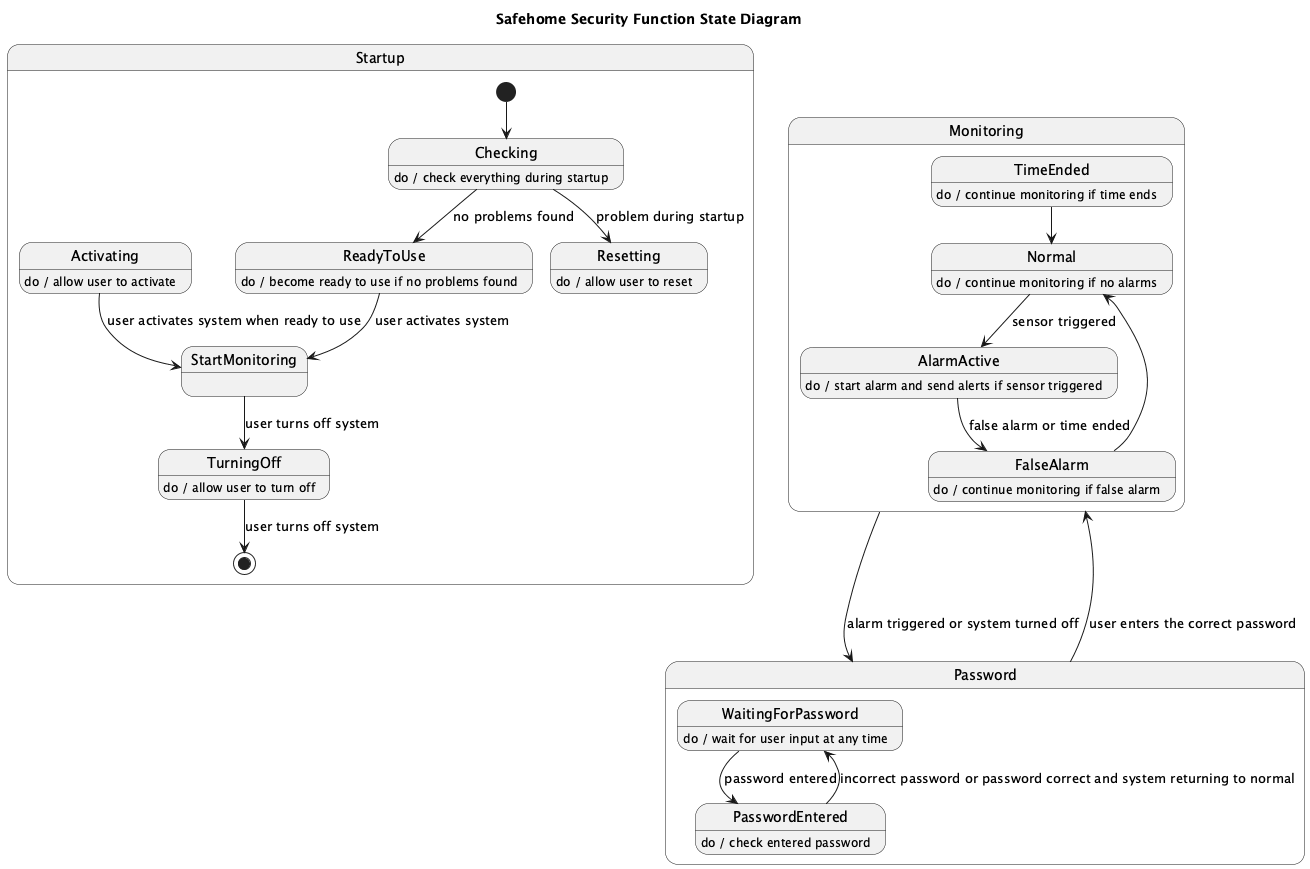

The diagram above was rendered by PlantUML. Its source (embedded in the PNG):
@startuml
title Safehome Security Function State Diagram

state Startup {
  [*] --> Checking

  state Checking
  Checking : do / check everything during startup

  state ReadyToUse
  ReadyToUse : do / become ready to use if no problems found

  state Resetting
  Resetting : do / allow user to reset

  state Activating
  Activating : do / allow user to activate

  Checking --> ReadyToUse : no problems found
  Checking --> Resetting : problem during startup

  ReadyToUse --> StartMonitoring : user activates system
  Activating --> StartMonitoring : user activates system when ready to use

  state TurningOff
  TurningOff : do / allow user to turn off
  StartMonitoring --> TurningOff : user turns off system

  TurningOff --> [*] : user turns off system
}

state Monitoring {
  state Normal
  Normal : do / continue monitoring if no alarms

  state AlarmActive
  AlarmActive : do / start alarm and send alerts if sensor triggered

  state FalseAlarm
  FalseAlarm : do / continue monitoring if false alarm

  state TimeEnded
  TimeEnded : do / continue monitoring if time ends

  Normal --> AlarmActive : sensor triggered
  AlarmActive --> FalseAlarm : false alarm or time ended
  FalseAlarm --> Normal
  TimeEnded --> Normal
}

state Password {
  state WaitingForPassword
  WaitingForPassword : do / wait for user input at any time

  state PasswordEntered
  PasswordEntered : do / check entered password

  WaitingForPassword --> PasswordEntered : password entered
  PasswordEntered --> WaitingForPassword : incorrect password or password correct and system returning to normal
}

Monitoring --> Password : alarm triggered or system turned off
Password --> Monitoring : user enters the correct password
@enduml